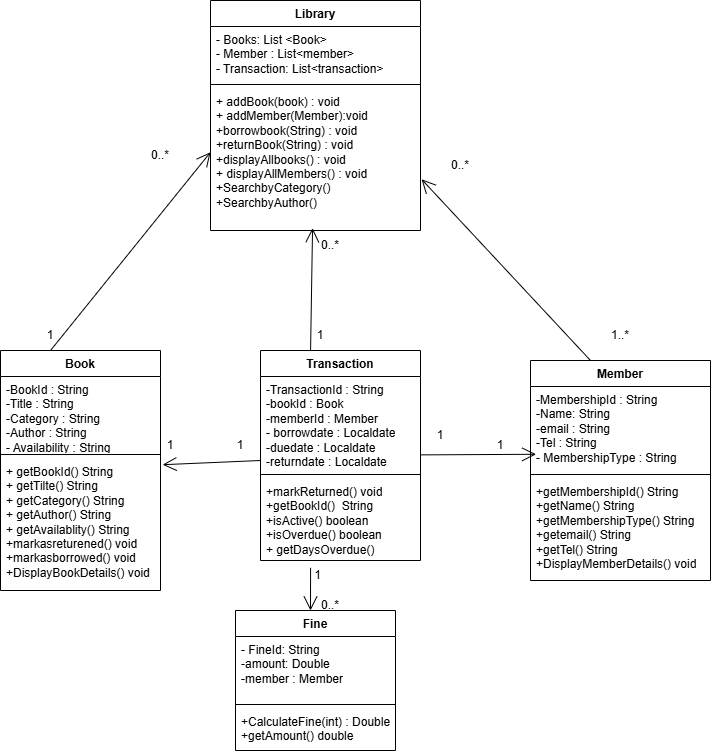

The diagram above was exported from draw.io. Its source (the exported page's mxGraphModel, read from the mxfile embedded in the PNG):
<mxGraphModel dx="1471" dy="803" grid="1" gridSize="10" guides="1" tooltips="1" connect="1" arrows="1" fold="1" page="1" pageScale="1" pageWidth="850" pageHeight="1100" math="0" shadow="0">
  <root>
    <mxCell id="0" />
    <mxCell id="1" parent="0" />
    <mxCell id="Qkyjjasym3143-2uFTN0-1" parent="1" style="swimlane;fontStyle=1;align=center;verticalAlign=top;childLayout=stackLayout;horizontal=1;startSize=26;horizontalStack=0;resizeParent=1;resizeParentMax=0;resizeLast=0;collapsible=1;marginBottom=0;whiteSpace=wrap;html=1;" value="Library" vertex="1">
      <mxGeometry height="230" width="210" x="300" y="40" as="geometry" />
    </mxCell>
    <mxCell id="Qkyjjasym3143-2uFTN0-2" parent="Qkyjjasym3143-2uFTN0-1" style="text;strokeColor=none;fillColor=none;align=left;verticalAlign=top;spacingLeft=4;spacingRight=4;overflow=hidden;rotatable=0;points=[[0,0.5],[1,0.5]];portConstraint=eastwest;whiteSpace=wrap;html=1;" value="- Books: List &amp;lt;Book&amp;gt;&lt;div&gt;- Member : List&amp;lt;member&amp;gt;&lt;/div&gt;&lt;div&gt;- Transaction: List&amp;lt;transaction&amp;gt;&lt;/div&gt;" vertex="1">
      <mxGeometry height="54" width="210" y="26" as="geometry" />
    </mxCell>
    <mxCell id="Qkyjjasym3143-2uFTN0-3" parent="Qkyjjasym3143-2uFTN0-1" style="line;strokeWidth=1;fillColor=none;align=left;verticalAlign=middle;spacingTop=-1;spacingLeft=3;spacingRight=3;rotatable=0;labelPosition=right;points=[];portConstraint=eastwest;strokeColor=inherit;" value="" vertex="1">
      <mxGeometry height="8" width="210" y="80" as="geometry" />
    </mxCell>
    <mxCell id="Qkyjjasym3143-2uFTN0-4" parent="Qkyjjasym3143-2uFTN0-1" style="text;strokeColor=none;fillColor=none;align=left;verticalAlign=top;spacingLeft=4;spacingRight=4;overflow=hidden;rotatable=0;points=[[0,0.5],[1,0.5]];portConstraint=eastwest;whiteSpace=wrap;html=1;" value="+ addBook(book) : void&lt;div&gt;+ addMember(Member):void&lt;/div&gt;&lt;div&gt;+borrowbook(String) : void&lt;/div&gt;&lt;div&gt;+returnBook(String) : void&lt;/div&gt;&lt;div&gt;+displayAllbooks() : void&lt;/div&gt;&lt;div&gt;+ displayAllMembers() : void&lt;/div&gt;&lt;div&gt;+SearchbyCategory()&lt;/div&gt;&lt;div&gt;+SearchbyAuthor()&lt;br&gt;&lt;div&gt;&lt;br&gt;&lt;/div&gt;&lt;/div&gt;" vertex="1">
      <mxGeometry height="142" width="210" y="88" as="geometry" />
    </mxCell>
    <mxCell id="Qkyjjasym3143-2uFTN0-5" parent="1" style="swimlane;fontStyle=1;align=center;verticalAlign=top;childLayout=stackLayout;horizontal=1;startSize=26;horizontalStack=0;resizeParent=1;resizeParentMax=0;resizeLast=0;collapsible=1;marginBottom=0;whiteSpace=wrap;html=1;" value="Transaction" vertex="1">
      <mxGeometry height="210" width="160" x="350" y="390" as="geometry" />
    </mxCell>
    <mxCell id="Qkyjjasym3143-2uFTN0-6" parent="Qkyjjasym3143-2uFTN0-5" style="text;strokeColor=none;fillColor=none;align=left;verticalAlign=top;spacingLeft=4;spacingRight=4;overflow=hidden;rotatable=0;points=[[0,0.5],[1,0.5]];portConstraint=eastwest;whiteSpace=wrap;html=1;" value="-TransactionId : String&lt;div&gt;-bookId : Book&lt;/div&gt;&lt;div&gt;-memberId : Member&lt;/div&gt;&lt;div&gt;- borrowdate :&amp;nbsp;&lt;span style=&quot;background-color: transparent; color: light-dark(rgb(0, 0, 0), rgb(255, 255, 255));&quot;&gt;Localdate&lt;/span&gt;&lt;/div&gt;&lt;div&gt;-duedate : Localdate&lt;/div&gt;&lt;div&gt;-returndate :&amp;nbsp;&lt;span style=&quot;background-color: transparent; color: light-dark(rgb(0, 0, 0), rgb(255, 255, 255));&quot;&gt;Localdate&lt;/span&gt;&lt;/div&gt;&lt;div&gt;&lt;br&gt;&lt;/div&gt;&lt;div&gt;&lt;div&gt;&lt;br&gt;&lt;/div&gt;&lt;/div&gt;" vertex="1">
      <mxGeometry height="94" width="160" y="26" as="geometry" />
    </mxCell>
    <mxCell id="Qkyjjasym3143-2uFTN0-31" edge="1" parent="Qkyjjasym3143-2uFTN0-5" style="endArrow=open;endFill=1;endSize=12;html=1;rounded=0;entryX=1.013;entryY=0.047;entryDx=0;entryDy=0;entryPerimeter=0;" target="Qkyjjasym3143-2uFTN0-21" value="">
      <mxGeometry relative="1" width="160" as="geometry">
        <mxPoint y="110" as="sourcePoint" />
        <mxPoint x="160" y="110" as="targetPoint" />
      </mxGeometry>
    </mxCell>
    <mxCell id="Qkyjjasym3143-2uFTN0-7" parent="Qkyjjasym3143-2uFTN0-5" style="line;strokeWidth=1;fillColor=none;align=left;verticalAlign=middle;spacingTop=-1;spacingLeft=3;spacingRight=3;rotatable=0;labelPosition=right;points=[];portConstraint=eastwest;strokeColor=inherit;" value="" vertex="1">
      <mxGeometry height="8" width="160" y="120" as="geometry" />
    </mxCell>
    <mxCell id="Qkyjjasym3143-2uFTN0-8" parent="Qkyjjasym3143-2uFTN0-5" style="text;strokeColor=none;fillColor=none;align=left;verticalAlign=top;spacingLeft=4;spacingRight=4;overflow=hidden;rotatable=0;points=[[0,0.5],[1,0.5]];portConstraint=eastwest;whiteSpace=wrap;html=1;" value="+markReturned() void&lt;div&gt;+getBookId()&amp;nbsp;&lt;span style=&quot;background-color: transparent; color: light-dark(rgb(0, 0, 0), rgb(255, 255, 255));&quot;&gt;&amp;nbsp;String&lt;/span&gt;&lt;span style=&quot;background-color: transparent; color: light-dark(rgb(0, 0, 0), rgb(255, 255, 255));&quot;&gt;&amp;nbsp;&lt;/span&gt;&lt;/div&gt;&lt;div&gt;&lt;span style=&quot;background-color: transparent; color: light-dark(rgb(0, 0, 0), rgb(255, 255, 255));&quot;&gt;+&lt;/span&gt;&lt;span style=&quot;background-color: transparent;&quot;&gt;isActive() boolean&lt;/span&gt;&lt;/div&gt;&lt;div&gt;&lt;span style=&quot;background-color: transparent;&quot;&gt;+&lt;/span&gt;&lt;span style=&quot;background-color: transparent;&quot;&gt;isOverdue() boolean&lt;/span&gt;&lt;/div&gt;&lt;div&gt;&lt;span style=&quot;background-color: transparent;&quot;&gt;+&amp;nbsp;&lt;/span&gt;&lt;span style=&quot;background-color: transparent;&quot;&gt;getDaysOverdue()&lt;/span&gt;&lt;/div&gt;&lt;div&gt;&lt;span style=&quot;background-color: transparent; color: light-dark(rgb(0, 0, 0), rgb(255, 255, 255));&quot;&gt;&lt;br&gt;&lt;/span&gt;&lt;/div&gt;" vertex="1">
      <mxGeometry height="82" width="160" y="128" as="geometry" />
    </mxCell>
    <mxCell id="Qkyjjasym3143-2uFTN0-10" parent="1" style="swimlane;fontStyle=1;align=center;verticalAlign=top;childLayout=stackLayout;horizontal=1;startSize=26;horizontalStack=0;resizeParent=1;resizeParentMax=0;resizeLast=0;collapsible=1;marginBottom=0;whiteSpace=wrap;html=1;" value="Member" vertex="1">
      <mxGeometry height="220" width="180" x="620" y="400" as="geometry" />
    </mxCell>
    <mxCell id="Qkyjjasym3143-2uFTN0-11" parent="Qkyjjasym3143-2uFTN0-10" style="text;strokeColor=none;fillColor=none;align=left;verticalAlign=top;spacingLeft=4;spacingRight=4;overflow=hidden;rotatable=0;points=[[0,0.5],[1,0.5]];portConstraint=eastwest;whiteSpace=wrap;html=1;" value="-MembershipId : String&lt;div&gt;-Name: String&lt;/div&gt;&lt;div&gt;-email : String&lt;/div&gt;&lt;div&gt;-Tel : String&lt;/div&gt;&lt;div&gt;- MembershipType : String&lt;/div&gt;" vertex="1">
      <mxGeometry height="84" width="180" y="26" as="geometry" />
    </mxCell>
    <mxCell id="Qkyjjasym3143-2uFTN0-12" parent="Qkyjjasym3143-2uFTN0-10" style="line;strokeWidth=1;fillColor=none;align=left;verticalAlign=middle;spacingTop=-1;spacingLeft=3;spacingRight=3;rotatable=0;labelPosition=right;points=[];portConstraint=eastwest;strokeColor=inherit;" value="" vertex="1">
      <mxGeometry height="8" width="180" y="110" as="geometry" />
    </mxCell>
    <mxCell id="Qkyjjasym3143-2uFTN0-13" parent="Qkyjjasym3143-2uFTN0-10" style="text;strokeColor=none;fillColor=none;align=left;verticalAlign=top;spacingLeft=4;spacingRight=4;overflow=hidden;rotatable=0;points=[[0,0.5],[1,0.5]];portConstraint=eastwest;whiteSpace=wrap;html=1;" value="&lt;div&gt;+&lt;span style=&quot;background-color: transparent; color: light-dark(rgb(0, 0, 0), rgb(255, 255, 255));&quot;&gt;getMembershipId() String&lt;/span&gt;&lt;/div&gt;+getName() String&lt;div&gt;+getMembershipType() String&lt;/div&gt;&lt;div&gt;+getemail() String&lt;/div&gt;&lt;div&gt;+getTel() String&lt;/div&gt;&lt;div&gt;+DisplayMemberDetails() void&lt;/div&gt;" vertex="1">
      <mxGeometry height="102" width="180" y="118" as="geometry" />
    </mxCell>
    <mxCell id="Qkyjjasym3143-2uFTN0-14" parent="1" style="swimlane;fontStyle=1;align=center;verticalAlign=top;childLayout=stackLayout;horizontal=1;startSize=26;horizontalStack=0;resizeParent=1;resizeParentMax=0;resizeLast=0;collapsible=1;marginBottom=0;whiteSpace=wrap;html=1;" value="Fine" vertex="1">
      <mxGeometry height="140" width="160" x="325" y="650" as="geometry" />
    </mxCell>
    <mxCell id="Qkyjjasym3143-2uFTN0-15" parent="Qkyjjasym3143-2uFTN0-14" style="text;strokeColor=none;fillColor=none;align=left;verticalAlign=top;spacingLeft=4;spacingRight=4;overflow=hidden;rotatable=0;points=[[0,0.5],[1,0.5]];portConstraint=eastwest;whiteSpace=wrap;html=1;" value="- FineId: String&lt;div&gt;-amount: Double&lt;/div&gt;&lt;div&gt;-member : Member&lt;/div&gt;&lt;div&gt;&lt;br&gt;&lt;/div&gt;&lt;div&gt;&lt;br&gt;&lt;/div&gt;" vertex="1">
      <mxGeometry height="64" width="160" y="26" as="geometry" />
    </mxCell>
    <mxCell id="Qkyjjasym3143-2uFTN0-16" parent="Qkyjjasym3143-2uFTN0-14" style="line;strokeWidth=1;fillColor=none;align=left;verticalAlign=middle;spacingTop=-1;spacingLeft=3;spacingRight=3;rotatable=0;labelPosition=right;points=[];portConstraint=eastwest;strokeColor=inherit;" value="" vertex="1">
      <mxGeometry height="8" width="160" y="90" as="geometry" />
    </mxCell>
    <mxCell id="Qkyjjasym3143-2uFTN0-17" parent="Qkyjjasym3143-2uFTN0-14" style="text;strokeColor=none;fillColor=none;align=left;verticalAlign=top;spacingLeft=4;spacingRight=4;overflow=hidden;rotatable=0;points=[[0,0.5],[1,0.5]];portConstraint=eastwest;whiteSpace=wrap;html=1;" value="+CalculateFine(int) : Double&lt;div&gt;+getAmount() double&lt;/div&gt;" vertex="1">
      <mxGeometry height="42" width="160" y="98" as="geometry" />
    </mxCell>
    <mxCell id="Qkyjjasym3143-2uFTN0-18" parent="1" style="swimlane;fontStyle=1;align=center;verticalAlign=top;childLayout=stackLayout;horizontal=1;startSize=26;horizontalStack=0;resizeParent=1;resizeParentMax=0;resizeLast=0;collapsible=1;marginBottom=0;whiteSpace=wrap;html=1;" value="Book" vertex="1">
      <mxGeometry height="240" width="160" x="90" y="390" as="geometry" />
    </mxCell>
    <mxCell id="Qkyjjasym3143-2uFTN0-25" edge="1" parent="Qkyjjasym3143-2uFTN0-18" style="endArrow=open;endFill=1;endSize=12;html=1;rounded=0;entryX=0;entryY=0.449;entryDx=0;entryDy=0;entryPerimeter=0;" target="Qkyjjasym3143-2uFTN0-4" value="">
      <mxGeometry relative="1" width="160" as="geometry">
        <mxPoint x="50" as="sourcePoint" />
        <mxPoint x="210" as="targetPoint" />
      </mxGeometry>
    </mxCell>
    <mxCell id="Qkyjjasym3143-2uFTN0-19" parent="Qkyjjasym3143-2uFTN0-18" style="text;strokeColor=none;fillColor=none;align=left;verticalAlign=top;spacingLeft=4;spacingRight=4;overflow=hidden;rotatable=0;points=[[0,0.5],[1,0.5]];portConstraint=eastwest;whiteSpace=wrap;html=1;" value="-BookId : String&lt;div&gt;-Title : String&lt;/div&gt;&lt;div&gt;-Category : String&lt;/div&gt;&lt;div&gt;-Author : String&lt;/div&gt;&lt;div&gt;- Availability : String&lt;/div&gt;" vertex="1">
      <mxGeometry height="74" width="160" y="26" as="geometry" />
    </mxCell>
    <mxCell id="Qkyjjasym3143-2uFTN0-20" parent="Qkyjjasym3143-2uFTN0-18" style="line;strokeWidth=1;fillColor=none;align=left;verticalAlign=middle;spacingTop=-1;spacingLeft=3;spacingRight=3;rotatable=0;labelPosition=right;points=[];portConstraint=eastwest;strokeColor=inherit;" value="" vertex="1">
      <mxGeometry height="8" width="160" y="100" as="geometry" />
    </mxCell>
    <mxCell id="Qkyjjasym3143-2uFTN0-21" parent="Qkyjjasym3143-2uFTN0-18" style="text;strokeColor=none;fillColor=none;align=left;verticalAlign=top;spacingLeft=4;spacingRight=4;overflow=hidden;rotatable=0;points=[[0,0.5],[1,0.5]];portConstraint=eastwest;whiteSpace=wrap;html=1;" value="&lt;div&gt;+ getBookId() String&lt;/div&gt;+ getTilte() String&lt;div&gt;+ getCategory() String&lt;/div&gt;&lt;div&gt;+ getAuthor() String&lt;/div&gt;&lt;div&gt;+ getAvailablity() String&lt;/div&gt;&lt;div&gt;+markasreturened() void&lt;/div&gt;&lt;div&gt;+markasborrowed() void&lt;/div&gt;&lt;div&gt;+DisplayBookDetails() void&lt;/div&gt;" vertex="1">
      <mxGeometry height="132" width="160" y="108" as="geometry" />
    </mxCell>
    <mxCell id="Qkyjjasym3143-2uFTN0-22" edge="1" parent="1" source="Qkyjjasym3143-2uFTN0-5" style="endArrow=open;endFill=1;endSize=12;html=1;rounded=0;entryX=0.486;entryY=0.984;entryDx=0;entryDy=0;entryPerimeter=0;exitX=0.313;exitY=-0.002;exitDx=0;exitDy=0;exitPerimeter=0;" target="Qkyjjasym3143-2uFTN0-4" value="">
      <mxGeometry relative="1" width="160" as="geometry">
        <mxPoint x="410" y="390" as="sourcePoint" />
        <mxPoint x="570" y="390" as="targetPoint" />
      </mxGeometry>
    </mxCell>
    <mxCell id="Qkyjjasym3143-2uFTN0-23" parent="1" style="text;html=1;whiteSpace=wrap;strokeColor=none;fillColor=none;align=center;verticalAlign=middle;rounded=0;" value="0..*" vertex="1">
      <mxGeometry height="30" width="60" x="390" y="270" as="geometry" />
    </mxCell>
    <mxCell id="Qkyjjasym3143-2uFTN0-24" parent="1" style="text;html=1;whiteSpace=wrap;strokeColor=none;fillColor=none;align=center;verticalAlign=middle;rounded=0;" value="1" vertex="1">
      <mxGeometry height="30" width="60" x="380" y="360" as="geometry" />
    </mxCell>
    <mxCell id="Qkyjjasym3143-2uFTN0-26" parent="1" style="text;html=1;whiteSpace=wrap;strokeColor=none;fillColor=none;align=center;verticalAlign=middle;rounded=0;" value="0..*" vertex="1">
      <mxGeometry height="30" width="60" x="220" y="180" as="geometry" />
    </mxCell>
    <mxCell id="Qkyjjasym3143-2uFTN0-27" parent="1" style="text;html=1;whiteSpace=wrap;strokeColor=none;fillColor=none;align=center;verticalAlign=middle;rounded=0;" value="1" vertex="1">
      <mxGeometry height="30" width="60" x="110" y="360" as="geometry" />
    </mxCell>
    <mxCell id="Qkyjjasym3143-2uFTN0-28" edge="1" parent="1" style="endArrow=open;endFill=1;endSize=12;html=1;rounded=0;entryX=1.005;entryY=0.639;entryDx=0;entryDy=0;entryPerimeter=0;" target="Qkyjjasym3143-2uFTN0-4" value="">
      <mxGeometry relative="1" width="160" as="geometry">
        <mxPoint x="680" y="400" as="sourcePoint" />
        <mxPoint x="840" y="400" as="targetPoint" />
      </mxGeometry>
    </mxCell>
    <mxCell id="Qkyjjasym3143-2uFTN0-29" parent="1" style="text;html=1;whiteSpace=wrap;strokeColor=none;fillColor=none;align=center;verticalAlign=middle;rounded=0;" value="0..*" vertex="1">
      <mxGeometry height="30" width="60" x="520" y="190" as="geometry" />
    </mxCell>
    <mxCell id="Qkyjjasym3143-2uFTN0-30" parent="1" style="text;html=1;whiteSpace=wrap;strokeColor=none;fillColor=none;align=center;verticalAlign=middle;rounded=0;" value="1..*" vertex="1">
      <mxGeometry height="30" width="60" x="680" y="360" as="geometry" />
    </mxCell>
    <mxCell id="Qkyjjasym3143-2uFTN0-32" parent="1" style="text;html=1;whiteSpace=wrap;strokeColor=none;fillColor=none;align=center;verticalAlign=middle;rounded=0;" value="1" vertex="1">
      <mxGeometry height="30" width="60" x="230" y="470" as="geometry" />
    </mxCell>
    <mxCell id="Qkyjjasym3143-2uFTN0-33" parent="1" style="text;html=1;whiteSpace=wrap;strokeColor=none;fillColor=none;align=center;verticalAlign=middle;rounded=0;" value="1" vertex="1">
      <mxGeometry height="30" width="60" x="300" y="470" as="geometry" />
    </mxCell>
    <mxCell id="Qkyjjasym3143-2uFTN0-34" edge="1" parent="1" style="endArrow=open;endFill=1;endSize=12;html=1;rounded=0;entryX=0.031;entryY=0.807;entryDx=0;entryDy=0;entryPerimeter=0;" target="Qkyjjasym3143-2uFTN0-11" value="">
      <mxGeometry relative="1" width="160" as="geometry">
        <mxPoint x="510" y="494.38" as="sourcePoint" />
        <mxPoint x="670" y="494.38" as="targetPoint" />
      </mxGeometry>
    </mxCell>
    <mxCell id="Qkyjjasym3143-2uFTN0-35" parent="1" style="text;html=1;whiteSpace=wrap;strokeColor=none;fillColor=none;align=center;verticalAlign=middle;rounded=0;" value="1" vertex="1">
      <mxGeometry height="30" width="60" x="500" y="460" as="geometry" />
    </mxCell>
    <mxCell id="Qkyjjasym3143-2uFTN0-36" parent="1" style="text;html=1;whiteSpace=wrap;strokeColor=none;fillColor=none;align=center;verticalAlign=middle;rounded=0;" value="1" vertex="1">
      <mxGeometry height="30" width="60" x="560" y="470" as="geometry" />
    </mxCell>
    <mxCell id="Qkyjjasym3143-2uFTN0-38" edge="1" parent="1" source="Qkyjjasym3143-2uFTN0-8" style="endArrow=open;endFill=1;endSize=12;html=1;rounded=0;exitX=0.313;exitY=1.089;exitDx=0;exitDy=0;exitPerimeter=0;" value="">
      <mxGeometry relative="1" width="160" as="geometry">
        <mxPoint x="410" y="540" as="sourcePoint" />
        <mxPoint x="400" y="650" as="targetPoint" />
      </mxGeometry>
    </mxCell>
    <mxCell id="Qkyjjasym3143-2uFTN0-39" parent="1" style="text;html=1;whiteSpace=wrap;strokeColor=none;fillColor=none;align=center;verticalAlign=middle;rounded=0;" value="0..*" vertex="1">
      <mxGeometry height="30" width="60" x="390" y="630" as="geometry" />
    </mxCell>
    <mxCell id="Qkyjjasym3143-2uFTN0-41" parent="1" style="text;html=1;whiteSpace=wrap;strokeColor=none;fillColor=none;align=center;verticalAlign=middle;rounded=0;" value="1" vertex="1">
      <mxGeometry height="30" width="65" x="375" y="600" as="geometry" />
    </mxCell>
  </root>
</mxGraphModel>